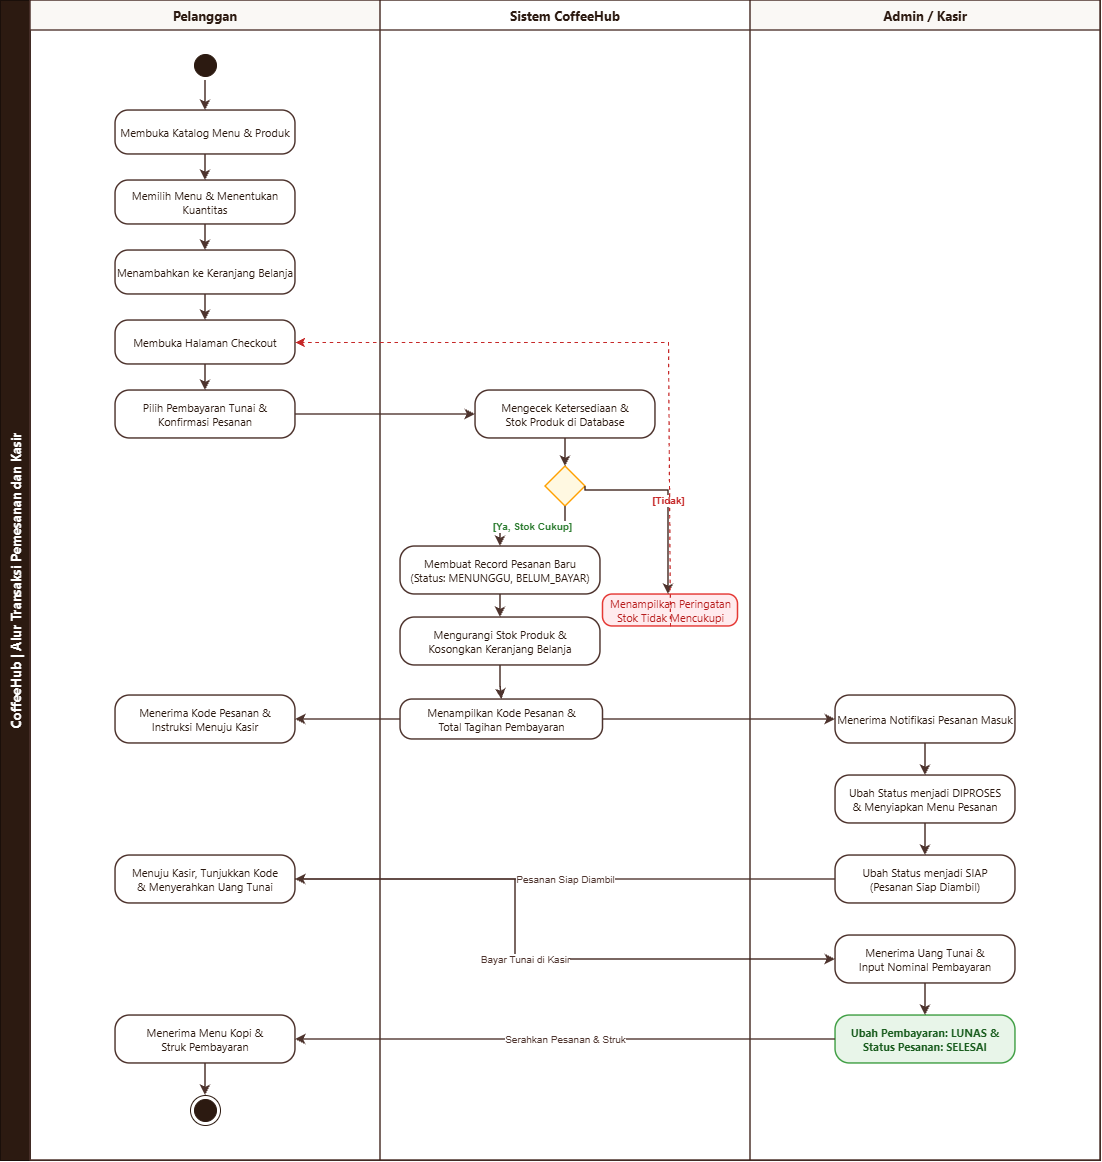

The diagram above was exported from draw.io. Its source (the exported page's mxGraphModel, read from the mxfile embedded in the PNG):
<mxGraphModel dx="2129" dy="1175" grid="1" gridSize="10" guides="1" tooltips="1" connect="1" arrows="1" fold="1" page="1" pageScale="1" pageWidth="1200" pageHeight="1250" background="#FFFFFF" math="0" shadow="0">
  <root>
    <mxCell id="0" />
    <mxCell id="1" parent="0" />
    <mxCell id="pool_order" parent="1" style="swimlane;childLayout=stackLayout;resizeParent=1;resizeParentMax=0;startSize=30;horizontal=0;horizontalStack=1;fillColor=#2C1A11;strokeColor=#1A0F0A;fontColor=#FFFFFF;fontSize=13;fontStyle=1;fontFamily=Segoe UI, Arial;" value="CoffeeHub | Alur Transaksi Pemesanan dan Kasir" vertex="1">
      <mxGeometry height="1160" width="1100" x="50" y="55" as="geometry" />
    </mxCell>
    <mxCell id="lane_pelanggan" parent="pool_order" style="swimlane;startSize=30;fillColor=#FAF8F5;strokeColor=#4E342E;strokeWidth=1.5;fontColor=#2C1A11;fontSize=13;fontStyle=1;fontFamily=Segoe UI, Arial;" value="Pelanggan" vertex="1">
      <mxGeometry height="1160" width="350" x="30" as="geometry" />
    </mxCell>
    <mxCell id="act_start_order" parent="lane_pelanggan" style="ellipse;html=1;shape=startState;fillColor=#2C1A11;strokeColor=#2C1A11;" value="" vertex="1">
      <mxGeometry height="30" width="30" x="160" y="50" as="geometry" />
    </mxCell>
    <mxCell id="act_browse_catalog" parent="lane_pelanggan" style="rounded=1;whiteSpace=wrap;html=1;arcSize=30;fillColor=#FFFFFF;strokeColor=#4E342E;strokeWidth=1.5;fontColor=#2C1A11;fontSize=11;fontFamily=Segoe UI, Arial;" value="Membuka Katalog Menu &amp;amp; Produk" vertex="1">
      <mxGeometry height="44" width="180" x="85" y="110" as="geometry" />
    </mxCell>
    <mxCell id="act_select_product" parent="lane_pelanggan" style="rounded=1;whiteSpace=wrap;html=1;arcSize=30;fillColor=#FFFFFF;strokeColor=#4E342E;strokeWidth=1.5;fontColor=#2C1A11;fontSize=11;fontFamily=Segoe UI, Arial;" value="Memilih Menu &amp;amp; Menentukan Kuantitas" vertex="1">
      <mxGeometry height="44" width="180" x="85" y="180" as="geometry" />
    </mxCell>
    <mxCell id="act_add_cart" parent="lane_pelanggan" style="rounded=1;whiteSpace=wrap;html=1;arcSize=30;fillColor=#FFFFFF;strokeColor=#4E342E;strokeWidth=1.5;fontColor=#2C1A11;fontSize=11;fontFamily=Segoe UI, Arial;" value="Menambahkan ke Keranjang Belanja" vertex="1">
      <mxGeometry height="44" width="180" x="85" y="250" as="geometry" />
    </mxCell>
    <mxCell id="act_open_checkout" parent="lane_pelanggan" style="rounded=1;whiteSpace=wrap;html=1;arcSize=30;fillColor=#FFFFFF;strokeColor=#4E342E;strokeWidth=1.5;fontColor=#2C1A11;fontSize=11;fontFamily=Segoe UI, Arial;" value="Membuka Halaman Checkout" vertex="1">
      <mxGeometry height="44" width="180" x="85" y="320" as="geometry" />
    </mxCell>
    <mxCell id="act_choose_cash" parent="lane_pelanggan" style="rounded=1;whiteSpace=wrap;html=1;arcSize=30;fillColor=#FFFFFF;strokeColor=#4E342E;strokeWidth=1.5;fontColor=#2C1A11;fontSize=11;fontFamily=Segoe UI, Arial;" value="Pilih Pembayaran Tunai &amp;amp;&lt;br&gt;Konfirmasi Pesanan" vertex="1">
      <mxGeometry height="48" width="180" x="85" y="390" as="geometry" />
    </mxCell>
    <mxCell id="act_receive_code" parent="lane_pelanggan" style="rounded=1;whiteSpace=wrap;html=1;arcSize=30;fillColor=#FFFFFF;strokeColor=#4E342E;strokeWidth=1.5;fontColor=#2C1A11;fontSize=11;fontFamily=Segoe UI, Arial;" value="Menerima Kode Pesanan &amp;amp;&lt;br&gt;Instruksi Menuju Kasir" vertex="1">
      <mxGeometry height="48" width="180" x="85" y="695" as="geometry" />
    </mxCell>
    <mxCell id="act_pay_cashier" parent="lane_pelanggan" style="rounded=1;whiteSpace=wrap;html=1;arcSize=30;fillColor=#FFFFFF;strokeColor=#4E342E;strokeWidth=1.5;fontColor=#2C1A11;fontSize=11;fontFamily=Segoe UI, Arial;" value="Menuju Kasir, Tunjukkan Kode&lt;br&gt;&amp;amp; Menyerahkan Uang Tunai" vertex="1">
      <mxGeometry height="48" width="180" x="85" y="855" as="geometry" />
    </mxCell>
    <mxCell id="act_receive_coffee" parent="lane_pelanggan" style="rounded=1;whiteSpace=wrap;html=1;arcSize=30;fillColor=#FFFFFF;strokeColor=#4E342E;strokeWidth=1.5;fontColor=#2C1A11;fontSize=11;fontFamily=Segoe UI, Arial;" value="Menerima Menu Kopi &amp;amp;&lt;br&gt;Struk Pembayaran" vertex="1">
      <mxGeometry height="48" width="180" x="85" y="1015" as="geometry" />
    </mxCell>
    <mxCell id="act_end_order" parent="lane_pelanggan" style="ellipse;html=1;shape=endState;fillColor=#2C1A11;strokeColor=#2C1A11;" value="" vertex="1">
      <mxGeometry height="30" width="30" x="160" y="1095" as="geometry" />
    </mxCell>
    <mxCell id="lane_sistem" parent="pool_order" style="swimlane;startSize=30;fillColor=#FFFFFF;strokeColor=#4E342E;strokeWidth=1.5;fontColor=#2C1A11;fontSize=13;fontStyle=1;fontFamily=Segoe UI, Arial;" value="Sistem CoffeeHub" vertex="1">
      <mxGeometry height="1160" width="370" x="380" as="geometry" />
    </mxCell>
    <mxCell id="act_check_stock" parent="lane_sistem" style="rounded=1;whiteSpace=wrap;html=1;arcSize=30;fillColor=#FFFFFF;strokeColor=#4E342E;strokeWidth=1.5;fontColor=#2C1A11;fontSize=11;fontFamily=Segoe UI, Arial;" value="Mengecek Ketersediaan &amp;amp;&lt;br&gt;Stok Produk di Database" vertex="1">
      <mxGeometry height="48" width="180" x="95" y="390" as="geometry" />
    </mxCell>
    <mxCell id="act_dec_stock" parent="lane_sistem" style="rhombus;whiteSpace=wrap;html=1;fillColor=#FFF8E1;strokeColor=#FFA000;strokeWidth=1.5;" value="" vertex="1">
      <mxGeometry height="40" width="40" x="165" y="466" as="geometry" />
    </mxCell>
    <mxCell id="act_stock_warning" parent="lane_sistem" style="rounded=1;whiteSpace=wrap;html=1;arcSize=30;fillColor=#FFEBEE;strokeColor=#E53935;strokeWidth=1.5;fontColor=#B71C1C;fontSize=11;fontFamily=Segoe UI, Arial;" value="Menampilkan Peringatan&lt;br&gt;Stok Tidak Mencukupi" vertex="1">
      <mxGeometry height="32" width="135" x="222.5" y="594" as="geometry" />
    </mxCell>
    <mxCell id="act_create_order" parent="lane_sistem" style="rounded=1;whiteSpace=wrap;html=1;arcSize=30;fillColor=#FFFFFF;strokeColor=#4E342E;strokeWidth=1.5;fontColor=#2C1A11;fontSize=11;fontFamily=Segoe UI, Arial;" value="Membuat Record Pesanan Baru&lt;br&gt;(Status: MENUNGGU, BELUM_BAYAR)" vertex="1">
      <mxGeometry height="48" width="200" x="20" y="546" as="geometry" />
    </mxCell>
    <mxCell id="act_deduct_stock" parent="lane_sistem" style="rounded=1;whiteSpace=wrap;html=1;arcSize=30;fillColor=#FFFFFF;strokeColor=#4E342E;strokeWidth=1.5;fontColor=#2C1A11;fontSize=11;fontFamily=Segoe UI, Arial;" value="Mengurangi Stok Produk &amp;amp;&lt;br&gt;Kosongkan Keranjang Belanja" vertex="1">
      <mxGeometry height="48" width="200" x="20" y="617" as="geometry" />
    </mxCell>
    <mxCell id="act_show_order_code" parent="lane_sistem" style="rounded=1;whiteSpace=wrap;html=1;arcSize=30;fillColor=#FFFFFF;strokeColor=#4E342E;strokeWidth=1.5;fontColor=#2C1A11;fontSize=11;fontFamily=Segoe UI, Arial;" value="Menampilkan Kode Pesanan &amp;amp;&lt;br&gt;Total Tagihan Pembayaran" vertex="1">
      <mxGeometry height="40" width="202.5" x="20" y="699" as="geometry" />
    </mxCell>
    <mxCell id="lane_admin" parent="pool_order" style="swimlane;startSize=30;fillColor=#FAF8F5;strokeColor=#4E342E;strokeWidth=1.5;fontColor=#2C1A11;fontSize=13;fontStyle=1;fontFamily=Segoe UI, Arial;" value="Admin / Kasir" vertex="1">
      <mxGeometry height="1160" width="350" x="750" as="geometry" />
    </mxCell>
    <mxCell id="act_order_incoming" parent="lane_admin" style="rounded=1;whiteSpace=wrap;html=1;arcSize=30;fillColor=#FFFFFF;strokeColor=#4E342E;strokeWidth=1.5;fontColor=#2C1A11;fontSize=11;fontFamily=Segoe UI, Arial;" value="Menerima Notifikasi Pesanan Masuk" vertex="1">
      <mxGeometry height="48" width="180" x="85" y="695" as="geometry" />
    </mxCell>
    <mxCell id="act_process_order" parent="lane_admin" style="rounded=1;whiteSpace=wrap;html=1;arcSize=30;fillColor=#FFFFFF;strokeColor=#4E342E;strokeWidth=1.5;fontColor=#2C1A11;fontSize=11;fontFamily=Segoe UI, Arial;" value="Ubah Status menjadi DIPROSES&lt;br&gt;&amp;amp; Menyiapkan Menu Pesanan" vertex="1">
      <mxGeometry height="48" width="180" x="85" y="775" as="geometry" />
    </mxCell>
    <mxCell id="act_ready_order" parent="lane_admin" style="rounded=1;whiteSpace=wrap;html=1;arcSize=30;fillColor=#FFFFFF;strokeColor=#4E342E;strokeWidth=1.5;fontColor=#2C1A11;fontSize=11;fontFamily=Segoe UI, Arial;" value="Ubah Status menjadi SIAP&lt;br&gt;(Pesanan Siap Diambil)" vertex="1">
      <mxGeometry height="48" width="180" x="85" y="855" as="geometry" />
    </mxCell>
    <mxCell id="act_receive_cash" parent="lane_admin" style="rounded=1;whiteSpace=wrap;html=1;arcSize=30;fillColor=#FFFFFF;strokeColor=#4E342E;strokeWidth=1.5;fontColor=#2C1A11;fontSize=11;fontFamily=Segoe UI, Arial;" value="Menerima Uang Tunai &amp;amp;&lt;br&gt;Input Nominal Pembayaran" vertex="1">
      <mxGeometry height="48" width="180" x="85" y="935" as="geometry" />
    </mxCell>
    <mxCell id="act_finalize_order" parent="lane_admin" style="rounded=1;whiteSpace=wrap;html=1;arcSize=30;fillColor=#E8F5E9;strokeColor=#43A047;strokeWidth=1.5;fontColor=#1B5E20;fontSize=11;fontStyle=1;fontFamily=Segoe UI, Arial;" value="Ubah Pembayaran: LUNAS &amp;amp;&lt;br&gt;Status Pesanan: SELESAI" vertex="1">
      <mxGeometry height="48" width="180" x="85" y="1015" as="geometry" />
    </mxCell>
    <mxCell id="flow_1" edge="1" parent="1" source="act_start_order" style="edgeStyle=orthogonalEdgeStyle;rounded=0;orthogonalLoop=1;jettySize=auto;html=1;strokeColor=#4E342E;strokeWidth=1.5;" target="act_browse_catalog">
      <mxGeometry relative="1" as="geometry" />
    </mxCell>
    <mxCell id="flow_2" edge="1" parent="1" source="act_browse_catalog" style="edgeStyle=orthogonalEdgeStyle;rounded=0;orthogonalLoop=1;jettySize=auto;html=1;strokeColor=#4E342E;strokeWidth=1.5;" target="act_select_product">
      <mxGeometry relative="1" as="geometry" />
    </mxCell>
    <mxCell id="flow_3" edge="1" parent="1" source="act_select_product" style="edgeStyle=orthogonalEdgeStyle;rounded=0;orthogonalLoop=1;jettySize=auto;html=1;strokeColor=#4E342E;strokeWidth=1.5;" target="act_add_cart">
      <mxGeometry relative="1" as="geometry" />
    </mxCell>
    <mxCell id="flow_4" edge="1" parent="1" source="act_add_cart" style="edgeStyle=orthogonalEdgeStyle;rounded=0;orthogonalLoop=1;jettySize=auto;html=1;strokeColor=#4E342E;strokeWidth=1.5;" target="act_open_checkout">
      <mxGeometry relative="1" as="geometry" />
    </mxCell>
    <mxCell id="flow_5" edge="1" parent="1" source="act_open_checkout" style="edgeStyle=orthogonalEdgeStyle;rounded=0;orthogonalLoop=1;jettySize=auto;html=1;strokeColor=#4E342E;strokeWidth=1.5;" target="act_choose_cash">
      <mxGeometry relative="1" as="geometry" />
    </mxCell>
    <mxCell id="flow_6" edge="1" parent="1" source="act_choose_cash" style="edgeStyle=orthogonalEdgeStyle;rounded=0;orthogonalLoop=1;jettySize=auto;html=1;strokeColor=#4E342E;strokeWidth=1.5;" target="act_check_stock">
      <mxGeometry relative="1" as="geometry" />
    </mxCell>
    <mxCell id="flow_7" edge="1" parent="1" source="act_check_stock" style="edgeStyle=orthogonalEdgeStyle;rounded=0;orthogonalLoop=1;jettySize=auto;html=1;strokeColor=#4E342E;strokeWidth=1.5;" target="act_dec_stock">
      <mxGeometry relative="1" as="geometry" />
    </mxCell>
    <mxCell id="flow_stock_yes" edge="1" parent="1" source="act_dec_stock" style="edgeStyle=orthogonalEdgeStyle;rounded=0;orthogonalLoop=1;jettySize=auto;html=1;strokeColor=#4E342E;strokeWidth=1.5;fontColor=#2E7D32;fontSize=10;fontStyle=1;labelBackgroundColor=#FFFFFF;" target="act_create_order" value="[Ya, Stok Cukup]">
      <mxGeometry relative="1" as="geometry" />
    </mxCell>
    <mxCell id="flow_stock_no" edge="1" parent="1" source="act_dec_stock" style="edgeStyle=orthogonalEdgeStyle;rounded=0;orthogonalLoop=1;jettySize=auto;html=1;strokeColor=#4E342E;strokeWidth=1.5;fontColor=#C62828;fontSize=10;fontStyle=1;labelBackgroundColor=#FFFFFF;exitX=1;exitY=0.5;entryX=0.5;entryY=0;" target="act_stock_warning" value="[Tidak]">
      <mxGeometry relative="1" as="geometry">
        <Array as="points">
          <mxPoint x="718" y="545" />
        </Array>
      </mxGeometry>
    </mxCell>
    <mxCell id="flow_warning_back" edge="1" parent="1" source="act_stock_warning" style="edgeStyle=orthogonalEdgeStyle;rounded=0;orthogonalLoop=1;jettySize=auto;html=1;strokeColor=#C62828;strokeWidth=1.2;dashed=1;exitX=0.5;exitY=1;entryX=1;entryY=0.5;" target="act_open_checkout">
      <mxGeometry relative="1" as="geometry">
        <Array as="points">
          <mxPoint x="718" y="397" />
        </Array>
      </mxGeometry>
    </mxCell>
    <mxCell id="flow_8" edge="1" parent="1" source="act_create_order" style="edgeStyle=orthogonalEdgeStyle;rounded=0;orthogonalLoop=1;jettySize=auto;html=1;strokeColor=#4E342E;strokeWidth=1.5;" target="act_deduct_stock">
      <mxGeometry relative="1" as="geometry" />
    </mxCell>
    <mxCell id="flow_9" edge="1" parent="1" source="act_deduct_stock" style="edgeStyle=orthogonalEdgeStyle;rounded=0;orthogonalLoop=1;jettySize=auto;html=1;strokeColor=#4E342E;strokeWidth=1.5;" target="act_show_order_code">
      <mxGeometry relative="1" as="geometry" />
    </mxCell>
    <mxCell id="flow_10a" edge="1" parent="1" source="act_show_order_code" style="edgeStyle=orthogonalEdgeStyle;rounded=0;orthogonalLoop=1;jettySize=auto;html=1;strokeColor=#4E342E;strokeWidth=1.5;exitX=0;exitY=0.5;entryX=1;entryY=0.5;" target="act_receive_code">
      <mxGeometry relative="1" as="geometry" />
    </mxCell>
    <mxCell id="flow_10b" edge="1" parent="1" source="act_show_order_code" style="edgeStyle=orthogonalEdgeStyle;rounded=0;orthogonalLoop=1;jettySize=auto;html=1;strokeColor=#4E342E;strokeWidth=1.5;exitX=1;exitY=0.5;entryX=0;entryY=0.5;" target="act_order_incoming">
      <mxGeometry relative="1" as="geometry" />
    </mxCell>
    <mxCell id="flow_11" edge="1" parent="1" source="act_order_incoming" style="edgeStyle=orthogonalEdgeStyle;rounded=0;orthogonalLoop=1;jettySize=auto;html=1;strokeColor=#4E342E;strokeWidth=1.5;" target="act_process_order">
      <mxGeometry relative="1" as="geometry" />
    </mxCell>
    <mxCell id="flow_12" edge="1" parent="1" source="act_process_order" style="edgeStyle=orthogonalEdgeStyle;rounded=0;orthogonalLoop=1;jettySize=auto;html=1;strokeColor=#4E342E;strokeWidth=1.5;" target="act_ready_order">
      <mxGeometry relative="1" as="geometry" />
    </mxCell>
    <mxCell id="flow_13" edge="1" parent="1" source="act_ready_order" style="edgeStyle=orthogonalEdgeStyle;rounded=0;orthogonalLoop=1;jettySize=auto;html=1;strokeColor=#4E342E;strokeWidth=1.5;fontColor=#4E342E;fontSize=10;labelBackgroundColor=#FFFFFF;exitX=0;exitY=0.5;entryX=1;entryY=0.5;" target="act_pay_cashier" value="Pesanan Siap Diambil">
      <mxGeometry relative="1" as="geometry" />
    </mxCell>
    <mxCell id="flow_14" edge="1" parent="1" source="act_pay_cashier" style="edgeStyle=orthogonalEdgeStyle;rounded=0;orthogonalLoop=1;jettySize=auto;html=1;strokeColor=#4E342E;strokeWidth=1.5;fontColor=#4E342E;fontSize=10;labelBackgroundColor=#FFFFFF;exitX=1;exitY=0.5;entryX=0;entryY=0.5;" target="act_receive_cash" value="Bayar Tunai di Kasir">
      <mxGeometry relative="1" as="geometry">
        <Array as="points">
          <mxPoint x="565" y="934" />
          <mxPoint x="565" y="1014" />
        </Array>
      </mxGeometry>
    </mxCell>
    <mxCell id="flow_15" edge="1" parent="1" source="act_receive_cash" style="edgeStyle=orthogonalEdgeStyle;rounded=0;orthogonalLoop=1;jettySize=auto;html=1;strokeColor=#4E342E;strokeWidth=1.5;" target="act_finalize_order">
      <mxGeometry relative="1" as="geometry" />
    </mxCell>
    <mxCell id="flow_16" edge="1" parent="1" source="act_finalize_order" style="edgeStyle=orthogonalEdgeStyle;rounded=0;orthogonalLoop=1;jettySize=auto;html=1;strokeColor=#4E342E;strokeWidth=1.5;fontColor=#4E342E;fontSize=10;labelBackgroundColor=#FFFFFF;exitX=0;exitY=0.5;entryX=1;entryY=0.5;" target="act_receive_coffee" value="Serahkan Pesanan &amp; Struk">
      <mxGeometry relative="1" as="geometry" />
    </mxCell>
    <mxCell id="flow_17" edge="1" parent="1" source="act_receive_coffee" style="edgeStyle=orthogonalEdgeStyle;rounded=0;orthogonalLoop=1;jettySize=auto;html=1;strokeColor=#4E342E;strokeWidth=1.5;" target="act_end_order">
      <mxGeometry relative="1" as="geometry" />
    </mxCell>
  </root>
</mxGraphModel>